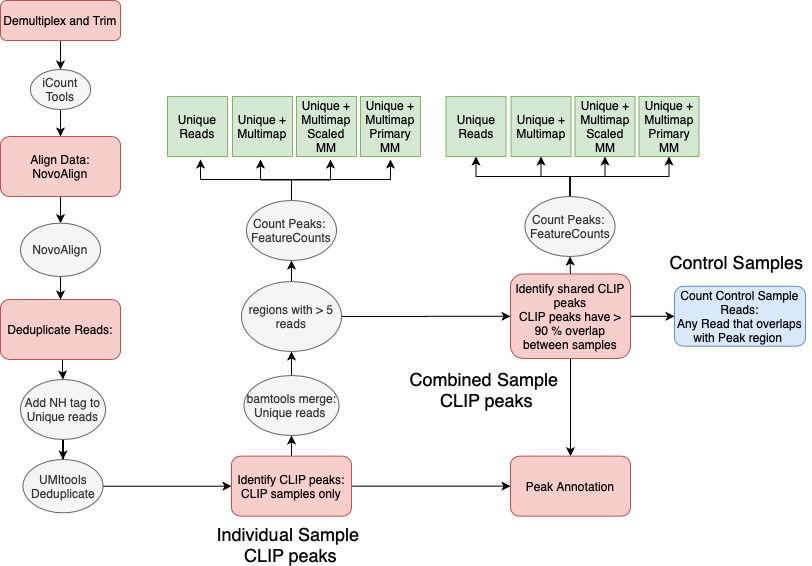

The diagram above was exported from draw.io. Its source (the exported page's mxGraphModel, read from the mxfile embedded in the PNG):
<mxGraphModel dx="792" dy="758" grid="1" gridSize="10" guides="1" tooltips="1" connect="1" arrows="1" fold="1" page="1" pageScale="1" pageWidth="827" pageHeight="1169" math="0" shadow="0">
  <root>
    <mxCell id="WIyWlLk6GJQsqaUBKTNV-0" />
    <mxCell id="WIyWlLk6GJQsqaUBKTNV-1" parent="WIyWlLk6GJQsqaUBKTNV-0" />
    <mxCell id="xOGgRiwJ1192CHzNsYEi-27" value="" style="edgeStyle=orthogonalEdgeStyle;rounded=0;orthogonalLoop=1;jettySize=auto;html=1;" edge="1" parent="WIyWlLk6GJQsqaUBKTNV-1" source="WIyWlLk6GJQsqaUBKTNV-3" target="xOGgRiwJ1192CHzNsYEi-26">
      <mxGeometry relative="1" as="geometry" />
    </mxCell>
    <mxCell id="WIyWlLk6GJQsqaUBKTNV-3" value="Demultiplex and Trim" style="rounded=1;whiteSpace=wrap;html=1;fontSize=12;glass=0;strokeWidth=1;shadow=0;fillColor=#f8cecc;strokeColor=#b85450;" parent="WIyWlLk6GJQsqaUBKTNV-1" vertex="1">
      <mxGeometry x="20" y="21" width="120" height="40" as="geometry" />
    </mxCell>
    <mxCell id="xOGgRiwJ1192CHzNsYEi-24" value="" style="edgeStyle=orthogonalEdgeStyle;rounded=0;orthogonalLoop=1;jettySize=auto;html=1;" edge="1" parent="WIyWlLk6GJQsqaUBKTNV-1" source="xOGgRiwJ1192CHzNsYEi-7" target="xOGgRiwJ1192CHzNsYEi-23">
      <mxGeometry relative="1" as="geometry" />
    </mxCell>
    <mxCell id="xOGgRiwJ1192CHzNsYEi-7" value="Align Data:&lt;br&gt;NovoAlign" style="whiteSpace=wrap;html=1;rounded=1;shadow=0;strokeWidth=1;glass=0;fillColor=#f8cecc;strokeColor=#b85450;" vertex="1" parent="WIyWlLk6GJQsqaUBKTNV-1">
      <mxGeometry x="20" y="157" width="120" height="60" as="geometry" />
    </mxCell>
    <mxCell id="xOGgRiwJ1192CHzNsYEi-15" value="" style="edgeStyle=orthogonalEdgeStyle;rounded=0;orthogonalLoop=1;jettySize=auto;html=1;" edge="1" parent="WIyWlLk6GJQsqaUBKTNV-1" source="xOGgRiwJ1192CHzNsYEi-12" target="xOGgRiwJ1192CHzNsYEi-14">
      <mxGeometry relative="1" as="geometry">
        <Array as="points">
          <mxPoint x="82" y="390" />
          <mxPoint x="82" y="390" />
        </Array>
      </mxGeometry>
    </mxCell>
    <mxCell id="xOGgRiwJ1192CHzNsYEi-12" value="Deduplicate Reads:" style="whiteSpace=wrap;html=1;rounded=1;shadow=0;strokeWidth=1;glass=0;fillColor=#f8cecc;strokeColor=#b85450;" vertex="1" parent="WIyWlLk6GJQsqaUBKTNV-1">
      <mxGeometry x="20" y="320" width="120" height="60" as="geometry" />
    </mxCell>
    <mxCell id="xOGgRiwJ1192CHzNsYEi-17" value="" style="edgeStyle=orthogonalEdgeStyle;rounded=0;orthogonalLoop=1;jettySize=auto;html=1;" edge="1" parent="WIyWlLk6GJQsqaUBKTNV-1" source="xOGgRiwJ1192CHzNsYEi-14" target="xOGgRiwJ1192CHzNsYEi-16">
      <mxGeometry relative="1" as="geometry" />
    </mxCell>
    <mxCell id="xOGgRiwJ1192CHzNsYEi-14" value="Add NH tag to Unique reads" style="ellipse;whiteSpace=wrap;html=1;rounded=1;shadow=0;strokeWidth=1;glass=0;fillColor=#f5f5f5;strokeColor=#666666;fontColor=#333333;" vertex="1" parent="WIyWlLk6GJQsqaUBKTNV-1">
      <mxGeometry x="40" y="400" width="85" height="60" as="geometry" />
    </mxCell>
    <mxCell id="xOGgRiwJ1192CHzNsYEi-19" value="" style="edgeStyle=orthogonalEdgeStyle;rounded=0;orthogonalLoop=1;jettySize=auto;html=1;" edge="1" parent="WIyWlLk6GJQsqaUBKTNV-1" source="xOGgRiwJ1192CHzNsYEi-16" target="xOGgRiwJ1192CHzNsYEi-18">
      <mxGeometry relative="1" as="geometry" />
    </mxCell>
    <mxCell id="xOGgRiwJ1192CHzNsYEi-16" value="&lt;span&gt;UMItools Deduplicate&lt;/span&gt;" style="ellipse;whiteSpace=wrap;html=1;rounded=1;shadow=0;strokeWidth=1;glass=0;fillColor=#f5f5f5;strokeColor=#666666;fontColor=#333333;" vertex="1" parent="WIyWlLk6GJQsqaUBKTNV-1">
      <mxGeometry x="42.5" y="480" width="80" height="53.33" as="geometry" />
    </mxCell>
    <mxCell id="xOGgRiwJ1192CHzNsYEi-32" value="" style="edgeStyle=orthogonalEdgeStyle;rounded=0;orthogonalLoop=1;jettySize=auto;html=1;" edge="1" parent="WIyWlLk6GJQsqaUBKTNV-1" source="xOGgRiwJ1192CHzNsYEi-18" target="xOGgRiwJ1192CHzNsYEi-31">
      <mxGeometry relative="1" as="geometry" />
    </mxCell>
    <mxCell id="xOGgRiwJ1192CHzNsYEi-82" style="edgeStyle=orthogonalEdgeStyle;rounded=0;orthogonalLoop=1;jettySize=auto;html=1;entryX=0;entryY=0.5;entryDx=0;entryDy=0;" edge="1" parent="WIyWlLk6GJQsqaUBKTNV-1" source="xOGgRiwJ1192CHzNsYEi-18" target="xOGgRiwJ1192CHzNsYEi-80">
      <mxGeometry relative="1" as="geometry" />
    </mxCell>
    <mxCell id="xOGgRiwJ1192CHzNsYEi-18" value="Identify CLIP peaks: CLIP samples only" style="whiteSpace=wrap;html=1;rounded=1;shadow=0;strokeWidth=1;glass=0;fillColor=#f8cecc;strokeColor=#b85450;" vertex="1" parent="WIyWlLk6GJQsqaUBKTNV-1">
      <mxGeometry x="251" y="476.66499999999996" width="120" height="60" as="geometry" />
    </mxCell>
    <mxCell id="xOGgRiwJ1192CHzNsYEi-30" value="" style="edgeStyle=orthogonalEdgeStyle;rounded=0;orthogonalLoop=1;jettySize=auto;html=1;" edge="1" parent="WIyWlLk6GJQsqaUBKTNV-1" source="xOGgRiwJ1192CHzNsYEi-23" target="xOGgRiwJ1192CHzNsYEi-12">
      <mxGeometry relative="1" as="geometry" />
    </mxCell>
    <mxCell id="xOGgRiwJ1192CHzNsYEi-23" value="NovoAlign" style="ellipse;whiteSpace=wrap;html=1;rounded=1;shadow=0;strokeWidth=1;glass=0;fillColor=#f5f5f5;strokeColor=#666666;fontColor=#333333;" vertex="1" parent="WIyWlLk6GJQsqaUBKTNV-1">
      <mxGeometry x="40" y="243.67" width="80" height="53.33" as="geometry" />
    </mxCell>
    <mxCell id="xOGgRiwJ1192CHzNsYEi-28" value="" style="edgeStyle=orthogonalEdgeStyle;rounded=0;orthogonalLoop=1;jettySize=auto;html=1;" edge="1" parent="WIyWlLk6GJQsqaUBKTNV-1" source="xOGgRiwJ1192CHzNsYEi-26" target="xOGgRiwJ1192CHzNsYEi-7">
      <mxGeometry relative="1" as="geometry" />
    </mxCell>
    <mxCell id="xOGgRiwJ1192CHzNsYEi-26" value="iCount Tools" style="ellipse;whiteSpace=wrap;html=1;rounded=1;shadow=0;strokeWidth=1;glass=0;fillColor=#f5f5f5;strokeColor=#666666;fontColor=#333333;" vertex="1" parent="WIyWlLk6GJQsqaUBKTNV-1">
      <mxGeometry x="50" y="90" width="60" height="40" as="geometry" />
    </mxCell>
    <mxCell id="xOGgRiwJ1192CHzNsYEi-34" value="" style="edgeStyle=orthogonalEdgeStyle;rounded=0;orthogonalLoop=1;jettySize=auto;html=1;" edge="1" parent="WIyWlLk6GJQsqaUBKTNV-1" source="xOGgRiwJ1192CHzNsYEi-31" target="xOGgRiwJ1192CHzNsYEi-33">
      <mxGeometry relative="1" as="geometry" />
    </mxCell>
    <mxCell id="xOGgRiwJ1192CHzNsYEi-31" value="bamtools merge:&lt;br&gt;Unique reads&amp;nbsp;" style="ellipse;whiteSpace=wrap;html=1;rounded=1;shadow=0;strokeWidth=1;glass=0;fillColor=#f5f5f5;strokeColor=#666666;fontColor=#333333;" vertex="1" parent="WIyWlLk6GJQsqaUBKTNV-1">
      <mxGeometry x="263.5" y="396" width="95" height="60.01" as="geometry" />
    </mxCell>
    <mxCell id="xOGgRiwJ1192CHzNsYEi-36" value="" style="edgeStyle=orthogonalEdgeStyle;rounded=0;orthogonalLoop=1;jettySize=auto;html=1;" edge="1" parent="WIyWlLk6GJQsqaUBKTNV-1" source="xOGgRiwJ1192CHzNsYEi-33" target="xOGgRiwJ1192CHzNsYEi-35">
      <mxGeometry relative="1" as="geometry" />
    </mxCell>
    <mxCell id="xOGgRiwJ1192CHzNsYEi-59" value="" style="edgeStyle=orthogonalEdgeStyle;rounded=0;orthogonalLoop=1;jettySize=auto;html=1;" edge="1" parent="WIyWlLk6GJQsqaUBKTNV-1" source="xOGgRiwJ1192CHzNsYEi-33" target="xOGgRiwJ1192CHzNsYEi-58">
      <mxGeometry relative="1" as="geometry" />
    </mxCell>
    <mxCell id="xOGgRiwJ1192CHzNsYEi-33" value="regions with &amp;gt; 5 reads" style="ellipse;whiteSpace=wrap;html=1;rounded=1;shadow=0;strokeWidth=1;glass=0;fillColor=#f5f5f5;strokeColor=#666666;fontColor=#333333;" vertex="1" parent="WIyWlLk6GJQsqaUBKTNV-1">
      <mxGeometry x="261" y="302" width="100" height="70" as="geometry" />
    </mxCell>
    <mxCell id="xOGgRiwJ1192CHzNsYEi-87" style="edgeStyle=orthogonalEdgeStyle;rounded=0;orthogonalLoop=1;jettySize=auto;html=1;" edge="1" parent="WIyWlLk6GJQsqaUBKTNV-1" source="xOGgRiwJ1192CHzNsYEi-35">
      <mxGeometry relative="1" as="geometry">
        <mxPoint x="220" y="180" as="targetPoint" />
        <Array as="points">
          <mxPoint x="311" y="200" />
          <mxPoint x="220" y="200" />
        </Array>
      </mxGeometry>
    </mxCell>
    <mxCell id="xOGgRiwJ1192CHzNsYEi-88" style="edgeStyle=orthogonalEdgeStyle;rounded=0;orthogonalLoop=1;jettySize=auto;html=1;" edge="1" parent="WIyWlLk6GJQsqaUBKTNV-1" source="xOGgRiwJ1192CHzNsYEi-35">
      <mxGeometry relative="1" as="geometry">
        <mxPoint x="280" y="180" as="targetPoint" />
      </mxGeometry>
    </mxCell>
    <mxCell id="xOGgRiwJ1192CHzNsYEi-89" style="edgeStyle=orthogonalEdgeStyle;rounded=0;orthogonalLoop=1;jettySize=auto;html=1;" edge="1" parent="WIyWlLk6GJQsqaUBKTNV-1" source="xOGgRiwJ1192CHzNsYEi-35">
      <mxGeometry relative="1" as="geometry">
        <mxPoint x="350" y="180" as="targetPoint" />
      </mxGeometry>
    </mxCell>
    <mxCell id="xOGgRiwJ1192CHzNsYEi-90" style="edgeStyle=orthogonalEdgeStyle;rounded=0;orthogonalLoop=1;jettySize=auto;html=1;" edge="1" parent="WIyWlLk6GJQsqaUBKTNV-1" source="xOGgRiwJ1192CHzNsYEi-35">
      <mxGeometry relative="1" as="geometry">
        <mxPoint x="410" y="180" as="targetPoint" />
        <Array as="points">
          <mxPoint x="311" y="200" />
          <mxPoint x="410" y="200" />
        </Array>
      </mxGeometry>
    </mxCell>
    <mxCell id="xOGgRiwJ1192CHzNsYEi-35" value="Count Peaks:&amp;nbsp;&lt;br&gt;FeatureCounts" style="ellipse;whiteSpace=wrap;html=1;rounded=1;shadow=0;strokeWidth=1;glass=0;fillColor=#f5f5f5;strokeColor=#666666;fontColor=#333333;" vertex="1" parent="WIyWlLk6GJQsqaUBKTNV-1">
      <mxGeometry x="266" y="221" width="90" height="60" as="geometry" />
    </mxCell>
    <mxCell id="xOGgRiwJ1192CHzNsYEi-48" value="Unique Reads" style="whiteSpace=wrap;html=1;aspect=fixed;fillColor=#d5e8d4;strokeColor=#82b366;" vertex="1" parent="WIyWlLk6GJQsqaUBKTNV-1">
      <mxGeometry x="187" y="117" width="60" height="60" as="geometry" />
    </mxCell>
    <mxCell id="xOGgRiwJ1192CHzNsYEi-49" value="Unique + Multimap" style="whiteSpace=wrap;html=1;aspect=fixed;fillColor=#d5e8d4;strokeColor=#82b366;" vertex="1" parent="WIyWlLk6GJQsqaUBKTNV-1">
      <mxGeometry x="252" y="117" width="60" height="60" as="geometry" />
    </mxCell>
    <mxCell id="xOGgRiwJ1192CHzNsYEi-53" value="Unique + Multimap&lt;br&gt;Scaled MM" style="whiteSpace=wrap;html=1;aspect=fixed;fillColor=#d5e8d4;strokeColor=#82b366;" vertex="1" parent="WIyWlLk6GJQsqaUBKTNV-1">
      <mxGeometry x="316" y="117" width="60" height="60" as="geometry" />
    </mxCell>
    <mxCell id="xOGgRiwJ1192CHzNsYEi-54" value="Unique + Multimap&lt;br&gt;Primary MM" style="whiteSpace=wrap;html=1;aspect=fixed;fillColor=#d5e8d4;strokeColor=#82b366;" vertex="1" parent="WIyWlLk6GJQsqaUBKTNV-1">
      <mxGeometry x="380" y="117" width="60" height="60" as="geometry" />
    </mxCell>
    <mxCell id="xOGgRiwJ1192CHzNsYEi-73" style="edgeStyle=orthogonalEdgeStyle;rounded=0;orthogonalLoop=1;jettySize=auto;html=1;entryX=0.5;entryY=1;entryDx=0;entryDy=0;" edge="1" parent="WIyWlLk6GJQsqaUBKTNV-1" target="xOGgRiwJ1192CHzNsYEi-68">
      <mxGeometry relative="1" as="geometry">
        <mxPoint x="590" y="298.5" as="sourcePoint" />
      </mxGeometry>
    </mxCell>
    <mxCell id="xOGgRiwJ1192CHzNsYEi-76" value="" style="edgeStyle=orthogonalEdgeStyle;rounded=0;orthogonalLoop=1;jettySize=auto;html=1;" edge="1" parent="WIyWlLk6GJQsqaUBKTNV-1" source="xOGgRiwJ1192CHzNsYEi-58" target="xOGgRiwJ1192CHzNsYEi-75">
      <mxGeometry relative="1" as="geometry" />
    </mxCell>
    <mxCell id="xOGgRiwJ1192CHzNsYEi-81" value="" style="edgeStyle=orthogonalEdgeStyle;rounded=0;orthogonalLoop=1;jettySize=auto;html=1;" edge="1" parent="WIyWlLk6GJQsqaUBKTNV-1" source="xOGgRiwJ1192CHzNsYEi-58" target="xOGgRiwJ1192CHzNsYEi-80">
      <mxGeometry relative="1" as="geometry" />
    </mxCell>
    <mxCell id="xOGgRiwJ1192CHzNsYEi-58" value="Identify shared CLIP peaks&lt;span style=&quot;font-size: 5px&quot;&gt;&lt;br&gt;&lt;/span&gt;CLIP peaks have &amp;gt; 90 % overlap between samples" style="whiteSpace=wrap;html=1;rounded=1;shadow=0;strokeWidth=1;glass=0;fillColor=#f8cecc;strokeColor=#b85450;" vertex="1" parent="WIyWlLk6GJQsqaUBKTNV-1">
      <mxGeometry x="530" y="294.5" width="120" height="84.5" as="geometry" />
    </mxCell>
    <mxCell id="xOGgRiwJ1192CHzNsYEi-64" style="edgeStyle=orthogonalEdgeStyle;rounded=0;orthogonalLoop=1;jettySize=auto;html=1;entryX=0.5;entryY=1;entryDx=0;entryDy=0;" edge="1" parent="WIyWlLk6GJQsqaUBKTNV-1" source="xOGgRiwJ1192CHzNsYEi-68" target="xOGgRiwJ1192CHzNsYEi-69">
      <mxGeometry relative="1" as="geometry">
        <Array as="points">
          <mxPoint x="589.5" y="197" />
          <mxPoint x="495.5" y="197" />
        </Array>
      </mxGeometry>
    </mxCell>
    <mxCell id="xOGgRiwJ1192CHzNsYEi-65" style="edgeStyle=orthogonalEdgeStyle;rounded=0;orthogonalLoop=1;jettySize=auto;html=1;entryX=0.5;entryY=1;entryDx=0;entryDy=0;" edge="1" parent="WIyWlLk6GJQsqaUBKTNV-1" source="xOGgRiwJ1192CHzNsYEi-68" target="xOGgRiwJ1192CHzNsYEi-70">
      <mxGeometry relative="1" as="geometry" />
    </mxCell>
    <mxCell id="xOGgRiwJ1192CHzNsYEi-66" style="edgeStyle=orthogonalEdgeStyle;rounded=0;orthogonalLoop=1;jettySize=auto;html=1;entryX=0.5;entryY=1;entryDx=0;entryDy=0;" edge="1" parent="WIyWlLk6GJQsqaUBKTNV-1" source="xOGgRiwJ1192CHzNsYEi-68" target="xOGgRiwJ1192CHzNsYEi-71">
      <mxGeometry relative="1" as="geometry">
        <mxPoint x="589.5" y="197" as="targetPoint" />
        <Array as="points">
          <mxPoint x="589.5" y="197" />
          <mxPoint x="624.5" y="197" />
        </Array>
      </mxGeometry>
    </mxCell>
    <mxCell id="xOGgRiwJ1192CHzNsYEi-67" style="edgeStyle=orthogonalEdgeStyle;rounded=0;orthogonalLoop=1;jettySize=auto;html=1;entryX=0.5;entryY=1;entryDx=0;entryDy=0;" edge="1" parent="WIyWlLk6GJQsqaUBKTNV-1" source="xOGgRiwJ1192CHzNsYEi-68" target="xOGgRiwJ1192CHzNsYEi-72">
      <mxGeometry relative="1" as="geometry">
        <Array as="points">
          <mxPoint x="589.5" y="197" />
          <mxPoint x="688.5" y="197" />
        </Array>
      </mxGeometry>
    </mxCell>
    <mxCell id="xOGgRiwJ1192CHzNsYEi-68" value="Count Peaks:&amp;nbsp;&lt;br&gt;FeatureCounts" style="ellipse;whiteSpace=wrap;html=1;rounded=1;shadow=0;strokeWidth=1;glass=0;fillColor=#f5f5f5;strokeColor=#666666;fontColor=#333333;" vertex="1" parent="WIyWlLk6GJQsqaUBKTNV-1">
      <mxGeometry x="544.5" y="217" width="90" height="60" as="geometry" />
    </mxCell>
    <mxCell id="xOGgRiwJ1192CHzNsYEi-69" value="Unique Reads" style="whiteSpace=wrap;html=1;aspect=fixed;fillColor=#d5e8d4;strokeColor=#82b366;" vertex="1" parent="WIyWlLk6GJQsqaUBKTNV-1">
      <mxGeometry x="465.5" y="117" width="60" height="60" as="geometry" />
    </mxCell>
    <mxCell id="xOGgRiwJ1192CHzNsYEi-70" value="Unique + Multimap" style="whiteSpace=wrap;html=1;aspect=fixed;fillColor=#d5e8d4;strokeColor=#82b366;" vertex="1" parent="WIyWlLk6GJQsqaUBKTNV-1">
      <mxGeometry x="530.5" y="117" width="60" height="60" as="geometry" />
    </mxCell>
    <mxCell id="xOGgRiwJ1192CHzNsYEi-71" value="Unique + Multimap&lt;br&gt;Scaled MM" style="whiteSpace=wrap;html=1;aspect=fixed;fillColor=#d5e8d4;strokeColor=#82b366;" vertex="1" parent="WIyWlLk6GJQsqaUBKTNV-1">
      <mxGeometry x="594.5" y="117" width="60" height="60" as="geometry" />
    </mxCell>
    <mxCell id="xOGgRiwJ1192CHzNsYEi-72" value="Unique + Multimap&lt;br&gt;Primary MM" style="whiteSpace=wrap;html=1;aspect=fixed;fillColor=#d5e8d4;strokeColor=#82b366;" vertex="1" parent="WIyWlLk6GJQsqaUBKTNV-1">
      <mxGeometry x="658.5" y="117" width="60" height="60" as="geometry" />
    </mxCell>
    <mxCell id="xOGgRiwJ1192CHzNsYEi-74" value="&lt;font style=&quot;font-size: 18.000000953674316px&quot;&gt;Individual Sample&amp;nbsp;&lt;br style=&quot;font-size: 18.000000953674316px&quot;&gt;CLIP peaks&lt;/font&gt;" style="text;html=1;align=center;verticalAlign=middle;resizable=0;points=[];autosize=1;" vertex="1" parent="WIyWlLk6GJQsqaUBKTNV-1">
      <mxGeometry x="230" y="545" width="160" height="40" as="geometry" />
    </mxCell>
    <mxCell id="xOGgRiwJ1192CHzNsYEi-75" value="Count Control Sample Reads:&lt;br&gt;Any Read that overlaps with Peak region&amp;nbsp;" style="whiteSpace=wrap;html=1;rounded=1;shadow=0;strokeWidth=1;glass=0;fillColor=#dae8fc;strokeColor=#6c8ebf;" vertex="1" parent="WIyWlLk6GJQsqaUBKTNV-1">
      <mxGeometry x="694" y="306.75" width="131" height="60" as="geometry" />
    </mxCell>
    <mxCell id="xOGgRiwJ1192CHzNsYEi-80" value="Peak Annotation" style="whiteSpace=wrap;html=1;rounded=1;shadow=0;strokeWidth=1;glass=0;fillColor=#f8cecc;strokeColor=#b85450;" vertex="1" parent="WIyWlLk6GJQsqaUBKTNV-1">
      <mxGeometry x="530" y="476.66" width="120" height="60" as="geometry" />
    </mxCell>
    <mxCell id="xOGgRiwJ1192CHzNsYEi-84" value="&lt;font style=&quot;font-size: 18.000000953674316px&quot;&gt;Control Samples&lt;/font&gt;" style="text;html=1;align=center;verticalAlign=middle;resizable=0;points=[];autosize=1;" vertex="1" parent="WIyWlLk6GJQsqaUBKTNV-1">
      <mxGeometry x="680.5" y="273" width="150" height="20" as="geometry" />
    </mxCell>
    <mxCell id="xOGgRiwJ1192CHzNsYEi-85" value="&lt;font style=&quot;font-size: 18.000000953674316px&quot;&gt;Combined Sample&amp;nbsp;&lt;br style=&quot;font-size: 18.000000953674316px&quot;&gt;CLIP peaks&lt;/font&gt;" style="text;html=1;align=center;verticalAlign=middle;resizable=0;points=[];autosize=1;" vertex="1" parent="WIyWlLk6GJQsqaUBKTNV-1">
      <mxGeometry x="420.5" y="390" width="170" height="40" as="geometry" />
    </mxCell>
  </root>
</mxGraphModel>